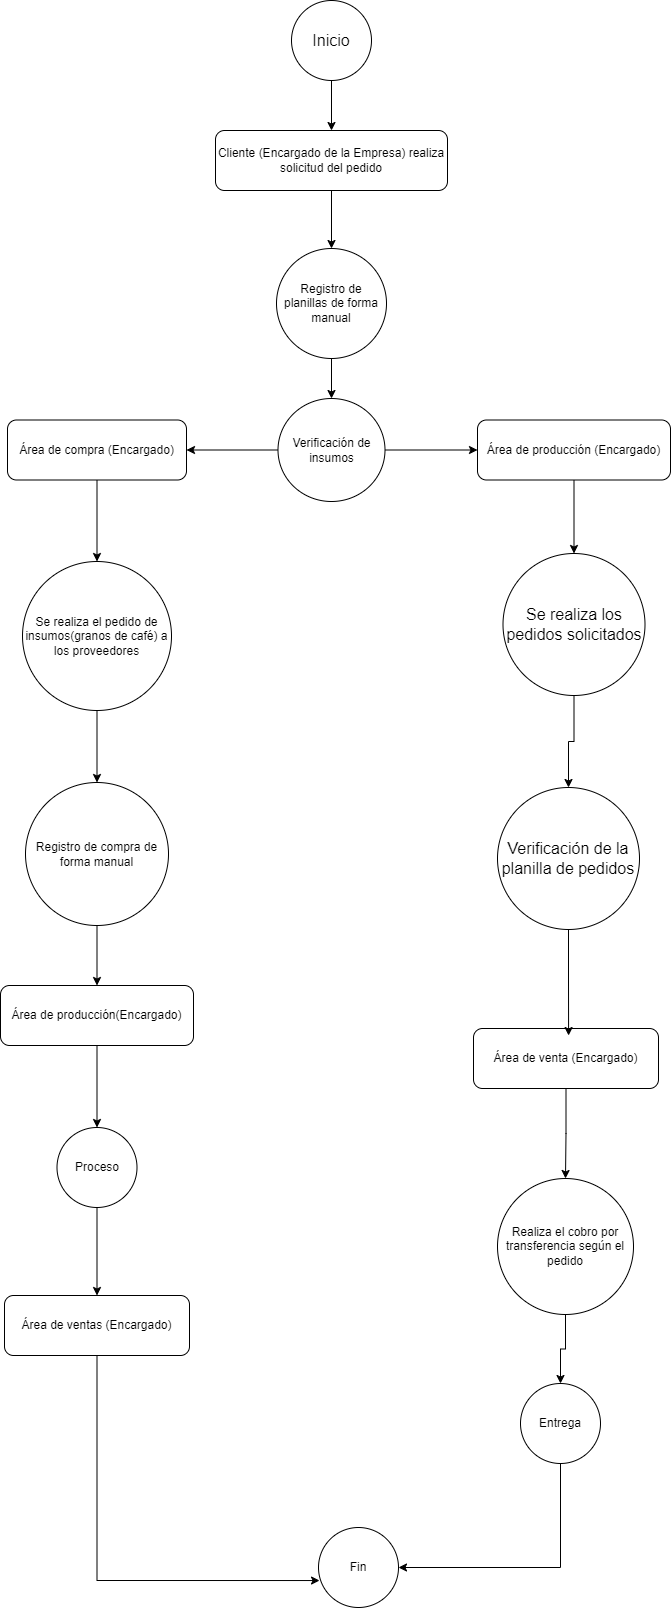

The diagram above was exported from draw.io. Its source (the exported page's mxGraphModel, read from the mxfile embedded in the PNG):
<mxGraphModel dx="2024" dy="1628" grid="0" gridSize="10" guides="1" tooltips="1" connect="1" arrows="1" fold="1" page="0" pageScale="1" pageWidth="827" pageHeight="1169" math="0" shadow="0">
  <root>
    <mxCell id="0" />
    <mxCell id="1" parent="0" />
    <mxCell id="dH8wq4iaerWR4SItrAmF-2" style="edgeStyle=orthogonalEdgeStyle;rounded=0;orthogonalLoop=1;jettySize=auto;html=1;exitX=0.5;exitY=1;exitDx=0;exitDy=0;" edge="1" parent="1" source="UCTpK1NCwfp4yrKO0CWJ-1" target="dH8wq4iaerWR4SItrAmF-1">
      <mxGeometry relative="1" as="geometry" />
    </mxCell>
    <mxCell id="UCTpK1NCwfp4yrKO0CWJ-1" value="Inicio" style="ellipse;whiteSpace=wrap;html=1;aspect=fixed;fontSize=16;" parent="1" vertex="1">
      <mxGeometry x="127" y="-59" width="80" height="80" as="geometry" />
    </mxCell>
    <mxCell id="UCTpK1NCwfp4yrKO0CWJ-2" value="Verificación de la planilla de pedidos" style="ellipse;whiteSpace=wrap;html=1;aspect=fixed;fontSize=16;" parent="1" vertex="1">
      <mxGeometry x="333" y="728" width="142" height="142" as="geometry" />
    </mxCell>
    <mxCell id="dH8wq4iaerWR4SItrAmF-4" style="edgeStyle=orthogonalEdgeStyle;rounded=0;orthogonalLoop=1;jettySize=auto;html=1;exitX=0.5;exitY=1;exitDx=0;exitDy=0;entryX=0.5;entryY=0;entryDx=0;entryDy=0;" edge="1" parent="1" source="dH8wq4iaerWR4SItrAmF-1" target="dH8wq4iaerWR4SItrAmF-3">
      <mxGeometry relative="1" as="geometry" />
    </mxCell>
    <mxCell id="dH8wq4iaerWR4SItrAmF-1" value="Cliente (Encargado de la Empresa) realiza solicitud del pedido" style="rounded=1;whiteSpace=wrap;html=1;" vertex="1" parent="1">
      <mxGeometry x="51" y="71" width="232" height="60" as="geometry" />
    </mxCell>
    <mxCell id="dH8wq4iaerWR4SItrAmF-13" style="edgeStyle=orthogonalEdgeStyle;rounded=0;orthogonalLoop=1;jettySize=auto;html=1;exitX=0.5;exitY=1;exitDx=0;exitDy=0;entryX=0.5;entryY=0;entryDx=0;entryDy=0;" edge="1" parent="1" source="dH8wq4iaerWR4SItrAmF-3" target="dH8wq4iaerWR4SItrAmF-6">
      <mxGeometry relative="1" as="geometry" />
    </mxCell>
    <mxCell id="dH8wq4iaerWR4SItrAmF-3" value="Registro de planillas de forma manual" style="ellipse;whiteSpace=wrap;html=1;aspect=fixed;" vertex="1" parent="1">
      <mxGeometry x="112" y="189" width="110" height="110" as="geometry" />
    </mxCell>
    <mxCell id="dH8wq4iaerWR4SItrAmF-27" style="edgeStyle=orthogonalEdgeStyle;rounded=0;orthogonalLoop=1;jettySize=auto;html=1;exitX=0.5;exitY=1;exitDx=0;exitDy=0;" edge="1" parent="1" source="dH8wq4iaerWR4SItrAmF-5" target="dH8wq4iaerWR4SItrAmF-24">
      <mxGeometry relative="1" as="geometry" />
    </mxCell>
    <mxCell id="dH8wq4iaerWR4SItrAmF-5" value="Área de producción (Encargado)" style="rounded=1;whiteSpace=wrap;html=1;" vertex="1" parent="1">
      <mxGeometry x="313" y="360.5" width="193" height="60" as="geometry" />
    </mxCell>
    <mxCell id="dH8wq4iaerWR4SItrAmF-12" style="edgeStyle=orthogonalEdgeStyle;rounded=0;orthogonalLoop=1;jettySize=auto;html=1;exitX=0;exitY=0.5;exitDx=0;exitDy=0;entryX=1;entryY=0.5;entryDx=0;entryDy=0;" edge="1" parent="1" source="dH8wq4iaerWR4SItrAmF-6" target="dH8wq4iaerWR4SItrAmF-7">
      <mxGeometry relative="1" as="geometry" />
    </mxCell>
    <mxCell id="dH8wq4iaerWR4SItrAmF-14" style="edgeStyle=orthogonalEdgeStyle;rounded=0;orthogonalLoop=1;jettySize=auto;html=1;exitX=1;exitY=0.5;exitDx=0;exitDy=0;entryX=0;entryY=0.5;entryDx=0;entryDy=0;" edge="1" parent="1" source="dH8wq4iaerWR4SItrAmF-6" target="dH8wq4iaerWR4SItrAmF-5">
      <mxGeometry relative="1" as="geometry" />
    </mxCell>
    <mxCell id="dH8wq4iaerWR4SItrAmF-6" value="Verificación de insumos" style="ellipse;whiteSpace=wrap;html=1;" vertex="1" parent="1">
      <mxGeometry x="113.5" y="339" width="107" height="103" as="geometry" />
    </mxCell>
    <mxCell id="dH8wq4iaerWR4SItrAmF-15" style="edgeStyle=orthogonalEdgeStyle;rounded=0;orthogonalLoop=1;jettySize=auto;html=1;exitX=0.5;exitY=1;exitDx=0;exitDy=0;" edge="1" parent="1" source="dH8wq4iaerWR4SItrAmF-7" target="dH8wq4iaerWR4SItrAmF-11">
      <mxGeometry relative="1" as="geometry" />
    </mxCell>
    <mxCell id="dH8wq4iaerWR4SItrAmF-7" value="Área de compra (Encargado)" style="rounded=1;whiteSpace=wrap;html=1;" vertex="1" parent="1">
      <mxGeometry x="-157" y="360.5" width="179" height="60" as="geometry" />
    </mxCell>
    <mxCell id="dH8wq4iaerWR4SItrAmF-31" style="edgeStyle=orthogonalEdgeStyle;rounded=0;orthogonalLoop=1;jettySize=auto;html=1;exitX=0.5;exitY=1;exitDx=0;exitDy=0;" edge="1" parent="1" source="dH8wq4iaerWR4SItrAmF-8" target="dH8wq4iaerWR4SItrAmF-25">
      <mxGeometry relative="1" as="geometry" />
    </mxCell>
    <mxCell id="dH8wq4iaerWR4SItrAmF-8" value="Área de venta (Encargado)" style="rounded=1;whiteSpace=wrap;html=1;" vertex="1" parent="1">
      <mxGeometry x="309" y="969" width="185" height="60" as="geometry" />
    </mxCell>
    <mxCell id="dH8wq4iaerWR4SItrAmF-22" style="edgeStyle=orthogonalEdgeStyle;rounded=0;orthogonalLoop=1;jettySize=auto;html=1;exitX=0.5;exitY=1;exitDx=0;exitDy=0;entryX=0.5;entryY=0;entryDx=0;entryDy=0;" edge="1" parent="1" source="dH8wq4iaerWR4SItrAmF-9" target="dH8wq4iaerWR4SItrAmF-21">
      <mxGeometry relative="1" as="geometry" />
    </mxCell>
    <mxCell id="dH8wq4iaerWR4SItrAmF-9" value="Área de producción(Encargado)" style="rounded=1;whiteSpace=wrap;html=1;" vertex="1" parent="1">
      <mxGeometry x="-164" y="926" width="193" height="60" as="geometry" />
    </mxCell>
    <mxCell id="dH8wq4iaerWR4SItrAmF-10" value="Área de ventas (Encargado)" style="rounded=1;whiteSpace=wrap;html=1;" vertex="1" parent="1">
      <mxGeometry x="-160" y="1236" width="185" height="60" as="geometry" />
    </mxCell>
    <mxCell id="dH8wq4iaerWR4SItrAmF-19" style="edgeStyle=orthogonalEdgeStyle;rounded=0;orthogonalLoop=1;jettySize=auto;html=1;exitX=0.5;exitY=1;exitDx=0;exitDy=0;entryX=0.5;entryY=0;entryDx=0;entryDy=0;" edge="1" parent="1" source="dH8wq4iaerWR4SItrAmF-11" target="dH8wq4iaerWR4SItrAmF-18">
      <mxGeometry relative="1" as="geometry" />
    </mxCell>
    <mxCell id="dH8wq4iaerWR4SItrAmF-11" value="Se realiza el pedido de insumos(granos de café) a los proveedores" style="ellipse;whiteSpace=wrap;html=1;aspect=fixed;" vertex="1" parent="1">
      <mxGeometry x="-142" y="502" width="149" height="149" as="geometry" />
    </mxCell>
    <mxCell id="dH8wq4iaerWR4SItrAmF-20" style="edgeStyle=orthogonalEdgeStyle;rounded=0;orthogonalLoop=1;jettySize=auto;html=1;exitX=0.5;exitY=1;exitDx=0;exitDy=0;" edge="1" parent="1" source="dH8wq4iaerWR4SItrAmF-18" target="dH8wq4iaerWR4SItrAmF-9">
      <mxGeometry relative="1" as="geometry" />
    </mxCell>
    <mxCell id="dH8wq4iaerWR4SItrAmF-18" value="Registro de compra de forma manual" style="ellipse;whiteSpace=wrap;html=1;aspect=fixed;" vertex="1" parent="1">
      <mxGeometry x="-139" y="723" width="143" height="143" as="geometry" />
    </mxCell>
    <mxCell id="dH8wq4iaerWR4SItrAmF-23" style="edgeStyle=orthogonalEdgeStyle;rounded=0;orthogonalLoop=1;jettySize=auto;html=1;exitX=0.5;exitY=1;exitDx=0;exitDy=0;" edge="1" parent="1" source="dH8wq4iaerWR4SItrAmF-21" target="dH8wq4iaerWR4SItrAmF-10">
      <mxGeometry relative="1" as="geometry" />
    </mxCell>
    <mxCell id="dH8wq4iaerWR4SItrAmF-21" value="Proceso" style="ellipse;whiteSpace=wrap;html=1;aspect=fixed;" vertex="1" parent="1">
      <mxGeometry x="-107.5" y="1068" width="80" height="80" as="geometry" />
    </mxCell>
    <mxCell id="dH8wq4iaerWR4SItrAmF-28" style="edgeStyle=orthogonalEdgeStyle;rounded=0;orthogonalLoop=1;jettySize=auto;html=1;exitX=0.5;exitY=1;exitDx=0;exitDy=0;" edge="1" parent="1" source="dH8wq4iaerWR4SItrAmF-24" target="UCTpK1NCwfp4yrKO0CWJ-2">
      <mxGeometry relative="1" as="geometry" />
    </mxCell>
    <mxCell id="dH8wq4iaerWR4SItrAmF-24" value="Se realiza los pedidos solicitados" style="ellipse;whiteSpace=wrap;html=1;aspect=fixed;fontSize=16;" vertex="1" parent="1">
      <mxGeometry x="338.5" y="494" width="142" height="142" as="geometry" />
    </mxCell>
    <mxCell id="dH8wq4iaerWR4SItrAmF-32" style="edgeStyle=orthogonalEdgeStyle;rounded=0;orthogonalLoop=1;jettySize=auto;html=1;exitX=0.5;exitY=1;exitDx=0;exitDy=0;" edge="1" parent="1" source="dH8wq4iaerWR4SItrAmF-25" target="dH8wq4iaerWR4SItrAmF-26">
      <mxGeometry relative="1" as="geometry" />
    </mxCell>
    <mxCell id="dH8wq4iaerWR4SItrAmF-25" value="Realiza el cobro por transferencia según el pedido" style="ellipse;whiteSpace=wrap;html=1;aspect=fixed;" vertex="1" parent="1">
      <mxGeometry x="333" y="1119" width="136" height="136" as="geometry" />
    </mxCell>
    <mxCell id="dH8wq4iaerWR4SItrAmF-33" style="edgeStyle=orthogonalEdgeStyle;rounded=0;orthogonalLoop=1;jettySize=auto;html=1;exitX=0.5;exitY=1;exitDx=0;exitDy=0;entryX=1;entryY=0.5;entryDx=0;entryDy=0;" edge="1" parent="1" source="dH8wq4iaerWR4SItrAmF-26" target="dH8wq4iaerWR4SItrAmF-30">
      <mxGeometry relative="1" as="geometry" />
    </mxCell>
    <mxCell id="dH8wq4iaerWR4SItrAmF-26" value="Entrega" style="ellipse;whiteSpace=wrap;html=1;aspect=fixed;" vertex="1" parent="1">
      <mxGeometry x="356" y="1324" width="80" height="80" as="geometry" />
    </mxCell>
    <mxCell id="dH8wq4iaerWR4SItrAmF-29" style="edgeStyle=orthogonalEdgeStyle;rounded=0;orthogonalLoop=1;jettySize=auto;html=1;exitX=0.5;exitY=1;exitDx=0;exitDy=0;entryX=0.514;entryY=0.117;entryDx=0;entryDy=0;entryPerimeter=0;" edge="1" parent="1" source="UCTpK1NCwfp4yrKO0CWJ-2" target="dH8wq4iaerWR4SItrAmF-8">
      <mxGeometry relative="1" as="geometry" />
    </mxCell>
    <mxCell id="dH8wq4iaerWR4SItrAmF-30" value="Fin" style="ellipse;whiteSpace=wrap;html=1;aspect=fixed;" vertex="1" parent="1">
      <mxGeometry x="154" y="1468" width="80" height="80" as="geometry" />
    </mxCell>
    <mxCell id="dH8wq4iaerWR4SItrAmF-34" style="edgeStyle=orthogonalEdgeStyle;rounded=0;orthogonalLoop=1;jettySize=auto;html=1;exitX=0.5;exitY=1;exitDx=0;exitDy=0;entryX=0.013;entryY=0.663;entryDx=0;entryDy=0;entryPerimeter=0;" edge="1" parent="1" source="dH8wq4iaerWR4SItrAmF-10" target="dH8wq4iaerWR4SItrAmF-30">
      <mxGeometry relative="1" as="geometry" />
    </mxCell>
  </root>
</mxGraphModel>